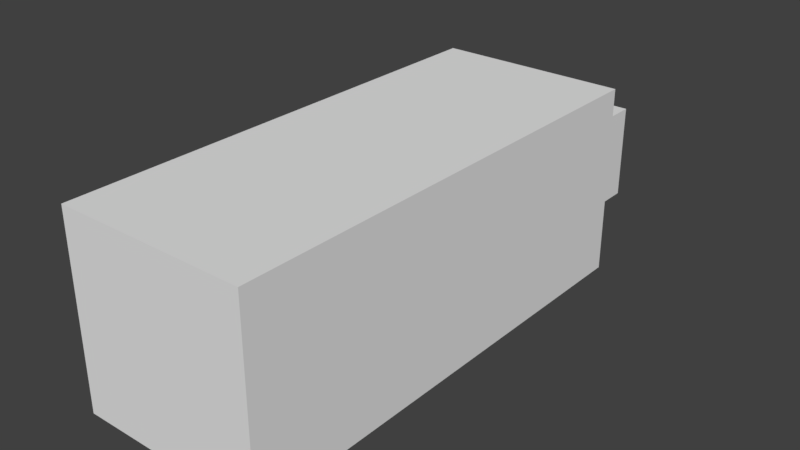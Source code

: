 # Source: building4.blend  (saved by Blender 2.77.0; exported with 4.5.12 LTS)
import bpy
from mathutils import Matrix  # noqa: F401  (used for matrix-valued properties, if any)

bpy.ops.wm.read_factory_settings(use_empty=True)
scene = bpy.context.scene
scene.name = 'Scene'

# ---- collections
col_collection_1 = bpy.data.collections.new('Collection 1'); scene.collection.children.link(col_collection_1)

# ---- materials (node trees are filled in below, after node groups)
mat_material = bpy.data.materials.new('Material')
mat_material.alpha_threshold = 0.0
mat_material.use_transparent_shadow = False
mat_material.roughness = 0.5
mat_material.line_color = (0.0, 0.0, 0.0, 1.0)

# ---- material node trees

# ---- world
world_world = bpy.data.worlds.new('World'); scene.world = world_world
world_world.color = (0.05088, 0.05088, 0.05088)
world_world.use_sun_shadow = False
world_world.sun_shadow_jitter_overblur = 0.0
world_world.cycles.sampling_method = 'MANUAL'

# ---- meshes
me_cube = bpy.data.meshes.new('Cube')
me_cube.from_pydata([(1.0, 1.0, -1.0), (1.0, -1.0, -1.0), (-1.0, -1.0, -1.0), (-1.0, 1.0, -1.0), (1.0, 1.0, 1.0), (1.0, -1.0, 1.0), (-1.0, -1.0, 1.0), (-1.0, 1.0, 1.0), (1.0, 1.0, -0.5103), (1.0, -1.0, -0.5103), (-1.0, -1.0, -0.5103), (-1.0, 1.0, -0.5103), (1.0, 1.0, 0.4835), (1.0, -1.0, 0.4835), (-1.0, -1.0, 0.4835), (-1.0, 1.0, 0.4835), (0.7169, 1.0, -1.0), (0.7169, -1.0, -1.0), (0.7169, 1.0, 1.0), (0.7169, -1.0, 1.0), (0.7169, 1.0, -0.5103), (0.7169, -1.0, -0.5103), (0.7169, 1.0, 0.4835), (0.7169, -1.0, 0.4835), (-0.7339, 1.0, -1.0), (-0.7339, -1.0, -1.0), (-0.7339, 1.0, 1.0), (-0.7339, -1.0, 1.0), (-0.7339, 1.0, -0.5103), (-0.7339, -1.0, -0.5103), (-0.7339, 1.0, 0.4835), (-0.7339, -1.0, 0.4835), (0.7169, 1.322, -0.5103), (0.7169, 1.322, 0.4835), (-0.7339, 1.322, -0.5103), (-0.7339, 1.322, 0.4835)], [], [(24, 25, 2, 3), (26, 7, 6, 27), (12, 4, 5, 13), (31, 27, 6, 14), (14, 6, 7, 15), (28, 24, 3, 11), (30, 28, 11, 15), (2, 10, 11, 3), (25, 29, 10, 2), (0, 8, 9, 1), (26, 30, 15, 7), (10, 14, 15, 11), (29, 31, 14, 10), (8, 12, 13, 9), (9, 13, 23, 21), (4, 12, 22, 18), (1, 9, 21, 17), (12, 8, 20, 22), (8, 0, 16, 20), (13, 5, 19, 23), (4, 18, 19, 5), (0, 1, 17, 16), (21, 23, 31, 29), (18, 22, 30, 26), (17, 21, 29, 25), (22, 20, 32, 33), (20, 16, 24, 28), (23, 19, 27, 31), (18, 26, 27, 19), (16, 17, 25, 24), (33, 32, 34, 35), (30, 22, 33, 35), (20, 28, 34, 32), (28, 30, 35, 34)])
me_cube.materials.append(mat_material)
me_cube.use_remesh_preserve_volume = False
me_cube.use_remesh_preserve_attributes = False
me_cube.use_mirror_vertex_groups = False
me_cube.update()

# ---- objects
ob_cube = bpy.data.objects.new('Cube', me_cube)

# ---- transforms, parenting, visibility, modifiers, constraints
ob_cube.location = (0.0, 0.0, 0.0)
ob_cube.scale = (10.0, 25.0, 10.0)
ob_cube.lock_rotations_4d = False
ob_cube.empty_display_type = 'ARROWS'
ob_cube.lineart.crease_threshold = 0.0

# ---- collection membership
col_collection_1.objects.link(ob_cube)

# ---- scene / render settings (as saved in the file)
scene.frame_start = 1; scene.frame_end = 250; scene.frame_set(1)
scene.render.engine = 'BLENDER_EEVEE_NEXT'
scene.render.resolution_percentage = 50
scene.render.dither_intensity = 0.0
scene.cycles.use_denoising = False
scene.cycles.samples = 128
scene.cycles.sampling_pattern = 'TABULATED_SOBOL'
scene.cycles.light_sampling_threshold = 0.0
scene.cycles.use_adaptive_sampling = False
scene.cycles.use_light_tree = False
scene.cycles.blur_glossy = 0.0
scene.cycles.sample_clamp_indirect = 0.0
scene.view_settings.view_transform = 'Standard'
bpy.context.view_layer.update()

# ---- added for rendering (the .blend has no active camera and no usable light): camera, sun
cam_auto = bpy.data.cameras.new('AutoCamera')
cam_auto.lens = 50.0
cam_auto.sensor_width = 36.0
cam_auto.clip_end = 1048.5
ob_auto_camera = bpy.data.objects.new('AutoCamera', cam_auto)
scene.collection.objects.link(ob_auto_camera)
ob_auto_camera.location = (59.7439, -67.6686, 47.7951)
ob_auto_camera.rotation_euler = (1.09748, -7.21219e-08, 0.694738)
scene.camera = ob_auto_camera
light_auto_sun = bpy.data.lights.new('AutoSun', 'SUN')
light_auto_sun.energy = 3.0
light_auto_sun.angle = 0.0523599
ob_auto_sun = bpy.data.objects.new('AutoSun', light_auto_sun)
scene.collection.objects.link(ob_auto_sun)
ob_auto_sun.rotation_euler = (0.872665, 0.174533, 0.523599)
bpy.context.view_layer.update()
